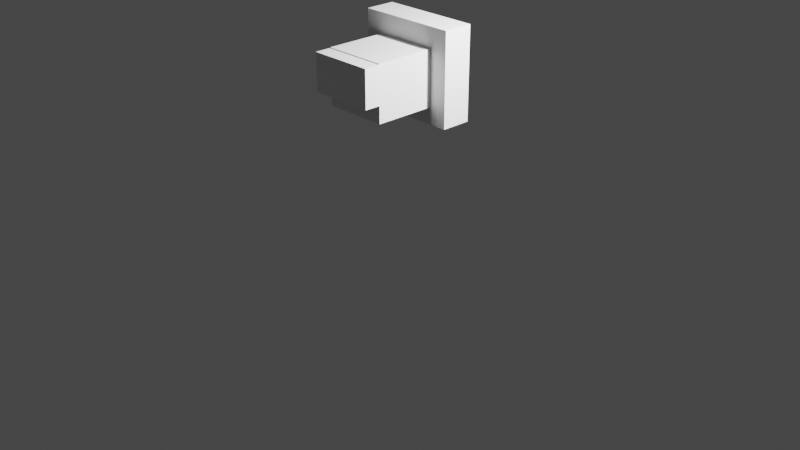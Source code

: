 # Source: Sharktrophy.blend  (saved by Blender 2.91.10; exported with 4.5.12 LTS)
import bpy
from mathutils import Matrix  # noqa: F401  (used for matrix-valued properties, if any)

bpy.ops.wm.read_factory_settings(use_empty=True)
scene = bpy.context.scene
scene.name = 'Scene'

# ---- collections
col_collection = bpy.data.collections.new('Collection'); scene.collection.children.link(col_collection)

# ---- world
world_world = bpy.data.worlds.new('World'); scene.world = world_world
world_world.use_nodes = True; world_world.node_tree.nodes.clear()
_N = world_world.node_tree.nodes; _L = world_world.node_tree.links
n0 = _N.new('ShaderNodeOutputWorld'); n0.name = 'World Output'; n0.location = (300, 300)
n1 = _N.new('ShaderNodeBackground'); n1.name = 'Background'; n1.location = (10, 300)
n1.inputs[0].default_value = (0.05088, 0.05088, 0.05088, 1.0)
_L.new(n1.outputs[0], n0.inputs[0])
n0.is_active_output = True
world_world.color = (0.05088, 0.05088, 0.05088)
world_world.use_sun_shadow = False
world_world.sun_shadow_jitter_overblur = 0.0

# ---- cameras
cam_camera = bpy.data.cameras.new('Camera')
cam_camera.clip_end = 100.0
cam_camera.ortho_scale = 7.314

# ---- lights
light_light = bpy.data.lights.new('Light', 'POINT')
light_light.transmission_factor = 0.0
light_light.energy = 1000.0
light_light.shadow_soft_size = 0.1
light_light.shadow_maximum_resolution = 0.006
light_light.use_absolute_resolution = True

# ---- meshes
me_w_rfel = bpy.data.meshes.new('Würfel')
me_w_rfel.from_pydata([(-6.0, -1.0, -1.0), (-6.0, -1.0, 5.0), (-6.0, 6.0, -1.0), (-6.0, 6.0, 5.0), (1.0, -1.0, -1.0), (1.0, -1.0, 5.0), (1.0, 6.0, -1.0), (1.0, 6.0, 5.0)], [], [(0, 1, 3, 2), (2, 3, 7, 6), (6, 7, 5, 4), (4, 5, 1, 0), (2, 6, 4, 0), (7, 3, 1, 5)])
_uv = me_w_rfel.uv_layers.new(name='UV-Map')
_uv.uv.foreach_set('vector', [0.6094, 0.3281, 0.6094, 0.4219, 0.5, 0.4219, 0.5, 0.3281, 0.5, 0.3281, 0.5, 0.4219, 0.3906, 0.4219, 0.3906, 0.3281, 0.8281, 0.3281, 0.8281, 0.4219, 0.7188, 0.4219, 0.7188, 0.3281, 0.7188, 0.3281, 0.7188, 0.4219, 0.6094, 0.4219, 0.6094, 0.3281, 0.6094, 0.4219, 0.6094, 0.5312, 0.7188, 0.5312, 0.7188, 0.4219, 0.5, 0.5312, 0.5, 0.4219, 0.6094, 0.4219, 0.6094, 0.5312])
me_w_rfel.use_remesh_fix_poles = True
me_w_rfel.use_remesh_preserve_attributes = False
me_w_rfel.use_mirror_vertex_groups = False
me_w_rfel.update()
me_w_rfel_001 = bpy.data.meshes.new('Würfel.001')
me_w_rfel_001.from_pydata([(-14.0, -4.0, 5.0), (-14.0, -4.0, 9.0), (-14.0, 3.0, 5.0), (-14.0, 3.0, 9.0), (-12.0, -4.0, 5.0), (-12.0, -4.0, 9.0), (-12.0, 3.0, 5.0), (-12.0, 3.0, 9.0)], [], [(0, 1, 3, 2), (2, 3, 7, 6), (6, 7, 5, 4), (4, 5, 1, 0), (2, 6, 4, 0), (7, 3, 1, 5)])
_uv = me_w_rfel_001.uv_layers.new(name='UV-Map')
_uv.uv.foreach_set('vector', [0.6094, 0.2344, 0.6094, 0.2969, 0.5, 0.2969, 0.5, 0.2344, 0.5, 0.2344, 0.5, 0.2969, 0.4688, 0.2969, 0.4688, 0.2344, 0.75, 0.2344, 0.75, 0.2969, 0.6406, 0.2969, 0.6406, 0.2344, 0.6406, 0.2344, 0.6406, 0.2969, 0.6094, 0.2969, 0.6094, 0.2344, 0.6094, 0.2969, 0.6094, 0.3281, 0.7188, 0.3281, 0.7188, 0.2969, 0.5, 0.3281, 0.5, 0.2969, 0.6094, 0.2969, 0.6094, 0.3281])
me_w_rfel_001.use_remesh_fix_poles = True
me_w_rfel_001.use_remesh_preserve_attributes = False
me_w_rfel_001.use_mirror_vertex_groups = False
me_w_rfel_001.update()
me_w_rfel_002 = bpy.data.meshes.new('Würfel.002')
me_w_rfel_002.from_pydata([(0.0, -4.0, 0.0), (0.0, -4.0, 6.0), (0.0, 3.0, 0.0), (0.0, 3.0, 6.0), (16.0, -4.0, 0.0), (16.0, -4.0, 6.0), (16.0, 3.0, 0.0), (16.0, 3.0, 6.0)], [], [(0, 1, 3, 2), (2, 3, 7, 6), (6, 7, 5, 4), (4, 5, 1, 0), (2, 6, 4, 0), (7, 3, 1, 5)])
_uv = me_w_rfel_002.uv_layers.new(name='UV-Map')
_uv.uv.foreach_set('vector', [0.3594, 0.6562, 0.3594, 0.75, 0.25, 0.75, 0.25, 0.6562, 0.25, 0.6562, 0.25, 0.75, 0.0, 0.75, 0.0, 0.6562, 0.7188, 0.6562, 0.7188, 0.75, 0.6094, 0.75, 0.6094, 0.6562, 0.6094, 0.6562, 0.6094, 0.75, 0.3594, 0.75, 0.3594, 0.6562, 0.3594, 0.75, 0.3594, 1.0, 0.4688, 1.0, 0.4688, 0.75, 0.25, 1.0, 0.25, 0.75, 0.3594, 0.75, 0.3594, 1.0])
me_w_rfel_002.use_remesh_fix_poles = True
me_w_rfel_002.use_remesh_preserve_attributes = False
me_w_rfel_002.use_mirror_vertex_groups = False
me_w_rfel_002.update()

# ---- objects
ob_cube_001 = bpy.data.objects.new('cube.001', me_w_rfel)
ob_cube_002 = bpy.data.objects.new('cube.002', me_w_rfel_001)
ob_cube_003 = bpy.data.objects.new('cube.003', me_w_rfel_002)
ob_light = bpy.data.objects.new('Light', light_light)
ob_camera = bpy.data.objects.new('Camera', cam_camera)

# ---- transforms, parenting, visibility, modifiers, constraints
ob_cube_001.location = (0.2036, 0.1152, -0.1121)
ob_cube_001.rotation_euler = (0.0, 0.0, -4.713)
ob_cube_001.scale = (0.08128, 0.08128, 0.08128)
ob_cube_001.lineart.crease_threshold = 0.0
_vg = ob_cube_001.vertex_groups.new(name='Bone')
_vg.add([0, 1, 2, 3, 4, 5, 6, 7], 1.0, 'REPLACE')
_m = ob_cube_001.modifiers.new('Skelett', 'ARMATURE')
ob_cube_002.location = (-0.0423, 0.6379, -0.4539)
ob_cube_002.rotation_euler = (0.0, 0.0, -4.713)
ob_cube_002.scale = (0.08236, 0.08236, 0.08236)
ob_cube_002.lineart.crease_threshold = 0.0
_vg = ob_cube_002.vertex_groups.new(name='Bone')
_vg.add([0, 1, 2, 3, 4, 5, 6, 7], 1.0, 'REPLACE')
_m = ob_cube_002.modifiers.new('Skelett', 'ARMATURE')
ob_cube_003.location = (-0.06781, 0.1782, -0.3417)
ob_cube_003.rotation_euler = (0.0, 0.0, -4.713)
ob_cube_003.scale = (0.01688, 0.1282, 0.1356)
ob_cube_003.lineart.crease_threshold = 0.0
_vg = ob_cube_003.vertex_groups.new(name='Bone')
_vg.add([0, 1, 2, 3, 4, 5, 6, 7], 1.0, 'REPLACE')
_m = ob_cube_003.modifiers.new('Skelett', 'ARMATURE')
ob_light.location = (2.178, 0.6046, 1.777)
ob_light.rotation_euler = (0.6503, 0.05522, 1.866)
ob_light.scale = (0.3958, 0.3958, 0.3958)
ob_light.lock_rotations_4d = False
ob_light.empty_display_type = 'ARROWS'
ob_light.color = (0.0, 0.0, 0.0, 0.0)
ob_light.lineart.crease_threshold = 0.0
ob_camera.location = (6.241, -5.771, 2.938)
ob_camera.rotation_euler = (1.109, 0.0, 0.8149)
ob_camera.scale = (0.8248, 0.8248, 0.8248)
ob_camera.lock_rotations_4d = False
ob_camera.empty_display_type = 'ARROWS'
ob_camera.color = (0.0, 0.0, 0.0, 0.0)
ob_camera.display_type = 'WIRE'
ob_camera.lineart.crease_threshold = 0.0

# ---- collection membership
scene.collection.objects.link(ob_cube_001)
scene.collection.objects.link(ob_cube_002)
scene.collection.objects.link(ob_cube_003)
col_collection.objects.link(ob_light)
col_collection.objects.link(ob_camera)

# ---- scene / render settings (as saved in the file)
scene.camera = ob_camera
scene.frame_start = 1; scene.frame_end = 250; scene.frame_set(1)
scene.render.engine = 'BLENDER_EEVEE_NEXT'
scene.cycles.use_denoising = False
scene.cycles.samples = 128
scene.cycles.sampling_pattern = 'TABULATED_SOBOL'
scene.cycles.use_adaptive_sampling = False
scene.cycles.use_light_tree = False
scene.view_settings.view_transform = 'Filmic'
bpy.context.view_layer.update()

